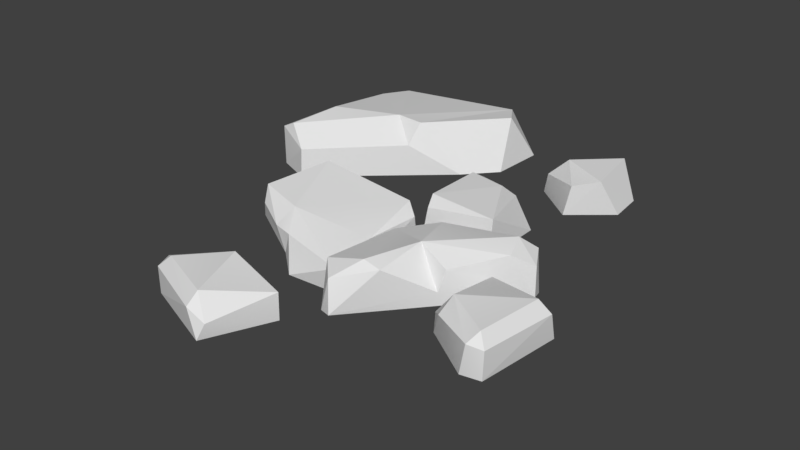 # Source: Floor4.blend  (saved by Blender 2.78.0; exported with 4.5.12 LTS)
import bpy
from mathutils import Matrix  # noqa: F401  (used for matrix-valued properties, if any)

bpy.ops.wm.read_factory_settings(use_empty=True)
scene = bpy.context.scene
scene.name = 'Scene'

# ---- collections
col_collection_1 = bpy.data.collections.new('Collection 1'); scene.collection.children.link(col_collection_1)

# ---- world
world_world = bpy.data.worlds.new('World'); scene.world = world_world
world_world.color = (0.05088, 0.05088, 0.05088)
world_world.use_sun_shadow = False
world_world.sun_shadow_jitter_overblur = 0.0
world_world.cycles.sampling_method = 'MANUAL'

# ---- meshes
me_untitled_026 = bpy.data.meshes.new('Untitled.026')
me_untitled_026.from_pydata([(0.5575, -0.08666, 0.1676), (0.5106, -0.08696, 0.4657), (0.5542, 0.0312, 0.1703), (0.8687, -0.08676, 0.2221), (0.7387, -0.08701, 0.6181), (0.58, 0.04709, 0.531), (0.8227, 0.08506, 0.2711), (0.7871, 0.08274, 0.5649), (0.8415, -0.01494, 0.1998), (0.5802, 0.0898, 0.4424), (0.8273, -0.08571, 0.6032), (0.8774, 0.03847, 0.2624), (0.5101, -0.00264, 0.4566), (0.8296, 0.0357, 0.6002), (0.769, 0.05201, 0.6261), (0.02331, -0.08666, 0.7651), (-0.2538, -0.08696, 0.6456), (0.0215, 0.0312, 0.7613), (-0.1069, -0.08676, 1.053), (-0.4581, -0.08701, 0.8286), (-0.3342, 0.04709, 0.6965), (-0.1429, 0.08506, 0.9963), (-0.4186, 0.08274, 0.8887), (-0.07846, -0.01494, 1.032), (-0.2485, 0.0898, 0.7188), (-0.4657, -0.08571, 0.9181), (-0.1481, 0.03847, 1.051), (-0.2448, -0.00264, 0.6474), (-0.4634, 0.0357, 0.921), (-0.4734, 0.05201, 0.856), (-0.003851, 0.07739, -0.1779), (0.2183, 0.02788, -0.473), (-0.01474, -0.08662, -0.1282), (0.3306, 0.0751, -0.1448), (-0.02352, -0.08396, -0.5187), (0.3356, -0.08635, -0.1225), (0.1791, 0.07974, -0.4236), (-0.008439, 0.07327, -0.4689), (0.002428, 0.02924, -0.5388), (0.01732, 0.04089, -0.1187), (0.01764, -0.08683, -0.53), (0.3325, -0.08504, -0.4297), (-0.05062, -0.1259, -0.1291), (-0.07486, 0.04846, -0.1104), (-0.601, -0.04648, -0.111), (-0.03017, -0.04405, 0.4046), (-0.3966, 0.05659, 0.2514), (-0.6267, -0.07421, 0.2074), (-0.5884, 0.06846, -0.0926), (-0.03664, -0.1776, 0.3746), (-0.2677, -0.1478, 0.427), (-0.4324, -0.01198, 0.3269), (-0.6066, 0.07801, 0.1992), (-0.02603, 0.008968, 0.2003), (-0.01414, 0.007428, -0.06954), (-0.5189, 0.1125, -0.09129), (-0.3794, -0.1228, 0.3339), (-0.5819, 0.013, 0.247), (-0.3402, -0.01634, 0.3484), (0.397, -0.08735, -1.015), (0.4343, 0.07964, -1.015), (0.5259, -0.08597, -0.9657), (0.3563, -0.08676, -0.6419), (0.4813, 0.0787, -0.7299), (0.1622, -0.08548, -0.791), (0.5428, -0.08618, -0.7969), (0.3836, 0.05637, -0.6534), (0.1917, 0.01902, -0.7695), (0.2559, 0.08356, -0.8358), (-0.9498, -0.08701, -1.093), (-0.9824, 0.06, -0.8256), (-0.8062, -0.08704, -0.2002), (-0.244, -0.08573, -0.6927), (-0.5592, 0.158, -0.6246), (-0.1381, 0.1503, -0.9457), (-0.9717, -0.08631, -0.2666), (-0.4352, 0.06109, -0.5404), (-0.4206, 0.1576, -0.6104), (-0.9321, 0.08414, -0.9426), (-0.8675, 0.1571, -0.514), (-0.9815, 0.1016, -0.274), (-0.2327, 0.1259, -1.091), (-0.9101, 0.1365, -0.2654), (-0.9794, -0.08483, -0.9707), (-0.1153, -0.08675, -0.8411), (-0.0943, -0.07738, -1.092), (-0.8848, 0.0696, -1.092), (-0.7979, 0.05436, -0.1989), (0.2555, -0.1792, -0.07135), (0.6468, -0.09614, 0.01044), (0.09721, -0.0417, -0.08908), (0.4078, 0.04752, 0.263), (0.5872, 0.05791, -0.0894), (0.2582, 0.1034, 0.2262), (0.2461, 0.07143, 0.4549), (0.09742, -0.123, 0.5833), (-0.002162, 0.04744, 0.474), (0.1727, 0.06267, -0.01732), (0.639, 0.03221, -0.0005684), (0.04777, -0.209, -0.01308), (0.02187, 0.03137, 0.09962), (0.03346, -0.1361, 0.5554), (0.5348, 0.115, -0.02711), (0.6259, -0.1109, -0.04984), (0.07923, 0.02171, 0.5593), (0.01572, -0.06571, -0.02535), (0.391, -0.04298, 0.2916), (0.5684, 0.08641, 0.07479), (0.1745, 0.09723, 0.4632)], [], [(11, 10, 3), (12, 0, 1), (8, 3, 0), (5, 1, 4), (14, 5, 4), (2, 0, 12), (2, 9, 6), (2, 8, 0), (6, 9, 7), (13, 10, 11), (2, 6, 8), (6, 7, 11), (9, 2, 12), (5, 14, 9), (10, 14, 4), (6, 11, 8), (11, 3, 8), (12, 1, 5), (12, 5, 9), (10, 13, 14), (7, 13, 11), (7, 9, 14), (7, 14, 13), (26, 25, 18), (27, 15, 16), (23, 18, 15), (20, 16, 19), (29, 20, 19), (17, 15, 27), (17, 24, 21), (17, 23, 15), (21, 24, 22), (28, 25, 26), (17, 21, 23), (21, 22, 26), (24, 17, 27), (20, 29, 24), (25, 29, 19), (21, 26, 23), (26, 18, 23), (27, 16, 20), (27, 20, 24), (25, 28, 29), (22, 28, 26), (22, 24, 29), (22, 29, 28), (30, 37, 32), (31, 33, 41), (36, 30, 33), (39, 32, 35), (36, 37, 30), (38, 31, 40), (40, 31, 41), (33, 39, 35), (33, 35, 41), (33, 31, 36), (38, 36, 31), (32, 37, 34), (36, 38, 37), (37, 38, 34), (39, 30, 32), (33, 30, 39), (38, 40, 34), (46, 45, 53), (44, 43, 42), (54, 49, 42), (43, 55, 46), (47, 56, 57), (52, 48, 47), (48, 44, 47), (43, 44, 55), (45, 49, 53), (53, 49, 54), (50, 45, 58), (45, 50, 49), (56, 51, 57), (45, 46, 58), (55, 52, 46), (52, 51, 46), (53, 43, 46), (43, 54, 42), (54, 43, 53), (48, 55, 44), (55, 48, 52), (56, 50, 58), (51, 52, 57), (57, 52, 47), (56, 58, 51), (58, 46, 51), (60, 59, 68), (60, 61, 59), (62, 65, 63), (61, 60, 63), (63, 60, 68), (66, 62, 63), (65, 61, 63), (62, 66, 67), (63, 68, 66), (67, 64, 62), (68, 59, 64), (67, 66, 68), (68, 64, 67), (86, 81, 69), (69, 81, 85), (76, 73, 82, 87), (71, 72, 76, 87), (80, 83, 75), (74, 85, 81), (72, 84, 74, 77), (79, 73, 78), (74, 81, 77), (77, 81, 73), (73, 81, 86), (78, 73, 86), (87, 80, 75), (75, 71, 87), (73, 76, 77), (76, 72, 77), (70, 78, 83), (79, 78, 70), (70, 83, 80), (70, 80, 79), (79, 82, 73), (79, 80, 82), (82, 80, 87), (78, 69, 83), (74, 84, 85), (78, 86, 69), (90, 92, 88), (105, 99, 101), (95, 94, 104), (89, 106, 95), (95, 106, 94), (97, 93, 102), (92, 103, 88), (91, 89, 107), (108, 93, 100), (107, 93, 91), (106, 93, 94), (108, 100, 96), (96, 105, 101), (97, 92, 90), (96, 100, 105), (103, 92, 98), (102, 92, 97), (90, 88, 99), (97, 100, 93), (97, 105, 100), (104, 101, 95), (107, 102, 93), (102, 98, 92), (103, 98, 89), (104, 96, 101), (104, 108, 96), (97, 90, 105), (99, 105, 90), (89, 91, 106), (91, 93, 106), (102, 107, 98), (89, 98, 107), (93, 108, 94), (94, 108, 104)])
_k = set([(0, 2), (0, 8), (1, 12), (2, 6), (2, 8), (2, 9), (2, 12), (3, 8), (3, 11), (4, 5), (4, 14), (5, 9), (5, 12), (5, 14), (6, 7), (6, 11), (7, 14), (8, 11), (10, 13), (10, 14), (11, 13), (13, 14), (15, 17), (15, 23), (16, 27), (17, 21), (17, 23), (17, 24), (17, 27), (18, 23), (18, 26), (19, 20), (19, 29), (20, 24), (20, 27), (20, 29), (21, 22), (21, 26), (22, 29), (23, 26), (25, 28), (25, 29), (26, 28), (28, 29), (30, 33), (30, 37), (30, 39), (31, 36), (31, 38), (31, 40), (31, 41), (32, 37), (32, 39), (33, 35), (33, 36), (33, 39), (33, 41), (34, 38), (35, 39), (36, 37), (37, 38), (38, 40), (42, 43), (42, 54), (43, 44), (43, 54), (43, 55), (44, 48), (45, 49), (45, 50), (45, 53), (46, 52), (47, 48), (47, 52), (47, 57), (48, 52), (48, 55), (50, 58), (51, 57), (51, 58), (52, 55), (52, 57), (53, 54), (59, 60), (60, 61), (60, 63), (60, 68), (61, 63), (62, 66), (62, 67), (63, 65), (63, 66), (64, 67), (64, 68), (66, 67), (67, 68), (69, 81), (69, 86), (70, 78), (70, 80), (71, 87), (73, 76), (73, 77), (73, 82), (74, 77), (74, 81), (74, 84), (74, 85), (75, 80), (76, 77), (76, 87), (78, 79), (78, 86), (80, 82), (81, 85), (81, 86), (82, 87), (89, 98), (89, 106), (90, 92), (90, 97), (90, 99), (90, 105), (91, 93), (91, 106), (91, 107), (92, 98), (92, 102), (92, 103), (93, 106), (93, 108), (94, 106), (94, 108), (95, 104), (96, 100), (96, 101), (96, 104), (96, 108), (97, 100), (97, 102), (98, 103), (98, 107), (99, 105), (100, 105), (101, 105), (102, 107), (104, 108)])
me_untitled_026.attributes.new('sharp_edge', 'BOOLEAN', 'EDGE').data.foreach_set('value', [ (min(e.vertices), max(e.vertices)) in _k for e in me_untitled_026.edges])
_uv = me_untitled_026.uv_layers.new(name='map1')
_uv.uv.foreach_set('vector', [0.171, 0.9405, 0.1643, 0.9619, 0.1653, 0.9351, 0.1952, 0.9559, 0.1988, 0.9366, 0.2005, 0.9556, 0.1706, 0.9348, 0.1685, 0.9303, 0.1885, 0.9288, 0.1884, 0.9584, 0.1977, 0.9607, 0.1812, 0.971, 0.1762, 0.9636, 0.1884, 0.9584, 0.1812, 0.971, 0.1915, 0.9356, 0.1988, 0.9366, 0.1952, 0.9559, 0.1915, 0.9356, 0.1886, 0.9524, 0.1754, 0.9413, 0.1915, 0.9356, 0.1706, 0.9348, 0.1885, 0.9288, 0.1754, 0.9413, 0.1886, 0.9524, 0.1751, 0.9596, 0.1719, 0.9633, 0.1643, 0.9619, 0.171, 0.9405, 0.1915, 0.9356, 0.1754, 0.9413, 0.1706, 0.9348, 0.1754, 0.9413, 0.1751, 0.9596, 0.171, 0.9405, 0.1886, 0.9524, 0.1915, 0.9356, 0.1952, 0.9559, 0.1884, 0.9584, 0.1762, 0.9636, 0.1886, 0.9524, 0.1751, 0.9713, 0.1762, 0.9636, 0.1812, 0.971, 0.1754, 0.9413, 0.171, 0.9405, 0.1706, 0.9348, 0.171, 0.9405, 0.1653, 0.9351, 0.1706, 0.9348, 0.1952, 0.9559, 0.1977, 0.9607, 0.1884, 0.9584, 0.1952, 0.9559, 0.1884, 0.9584, 0.1886, 0.9524, 0.1751, 0.9713, 0.1719, 0.9633, 0.1762, 0.9636, 0.1751, 0.9596, 0.1719, 0.9633, 0.171, 0.9405, 0.1751, 0.9596, 0.1886, 0.9524, 0.1762, 0.9636, 0.1751, 0.9596, 0.1762, 0.9636, 0.1719, 0.9633, 0.171, 0.9405, 0.1643, 0.9619, 0.1653, 0.9351, 0.1952, 0.9559, 0.1988, 0.9366, 0.2005, 0.9556, 0.1706, 0.9348, 0.1685, 0.9303, 0.1885, 0.9288, 0.1884, 0.9584, 0.1977, 0.9607, 0.1812, 0.971, 0.1762, 0.9636, 0.1884, 0.9584, 0.1812, 0.971, 0.1915, 0.9356, 0.1988, 0.9366, 0.1952, 0.9559, 0.1915, 0.9356, 0.1886, 0.9524, 0.1754, 0.9413, 0.1915, 0.9356, 0.1706, 0.9348, 0.1885, 0.9288, 0.1754, 0.9413, 0.1886, 0.9524, 0.1751, 0.9596, 0.1719, 0.9633, 0.1643, 0.9619, 0.171, 0.9405, 0.1915, 0.9356, 0.1754, 0.9413, 0.1706, 0.9348, 0.1754, 0.9413, 0.1751, 0.9596, 0.171, 0.9405, 0.1886, 0.9524, 0.1915, 0.9356, 0.1952, 0.9559, 0.1884, 0.9584, 0.1762, 0.9636, 0.1886, 0.9524, 0.1751, 0.9713, 0.1762, 0.9636, 0.1812, 0.971, 0.1754, 0.9413, 0.171, 0.9405, 0.1706, 0.9348, 0.171, 0.9405, 0.1653, 0.9351, 0.1706, 0.9348, 0.1952, 0.9559, 0.1977, 0.9607, 0.1884, 0.9584, 0.1952, 0.9559, 0.1884, 0.9584, 0.1886, 0.9524, 0.1751, 0.9713, 0.1719, 0.9633, 0.1762, 0.9636, 0.1751, 0.9596, 0.1719, 0.9633, 0.171, 0.9405, 0.1751, 0.9596, 0.1886, 0.9524, 0.1762, 0.9636, 0.1751, 0.9596, 0.1762, 0.9636, 0.1719, 0.9633, 0.4902, 0.9588, 0.5086, 0.9595, 0.4884, 0.9694, 0.51, 0.9459, 0.4912, 0.9363, 0.5128, 0.936, 0.5057, 0.9485, 0.4902, 0.9588, 0.4912, 0.9363, 0.4867, 0.9557, 0.4791, 0.9585, 0.4809, 0.9358, 0.5057, 0.9485, 0.5086, 0.9595, 0.4902, 0.9588, 0.5138, 0.9599, 0.51, 0.9459, 0.5203, 0.9563, 0.5203, 0.9563, 0.51, 0.9459, 0.5128, 0.936, 0.4912, 0.9363, 0.4867, 0.9557, 0.4809, 0.9358, 0.4912, 0.9363, 0.4958, 0.9272, 0.5128, 0.936, 0.4912, 0.9363, 0.51, 0.9459, 0.5057, 0.9485, 0.5138, 0.9599, 0.5057, 0.9485, 0.51, 0.9459, 0.4884, 0.9694, 0.5086, 0.9595, 0.5145, 0.9673, 0.5057, 0.9485, 0.5138, 0.9599, 0.5086, 0.9595, 0.5086, 0.9595, 0.5138, 0.9599, 0.5145, 0.9673, 0.4867, 0.9557, 0.4902, 0.9588, 0.4791, 0.9585, 0.4912, 0.9363, 0.4902, 0.9588, 0.4867, 0.9557, 0.5138, 0.9599, 0.5203, 0.9563, 0.5211, 0.9589, 0.6086, 0.9532, 0.5867, 0.9646, 0.5872, 0.9509, 0.6238, 0.9232, 0.5888, 0.9301, 0.5876, 0.9192, 0.585, 0.9339, 0.5779, 0.9637, 0.5768, 0.9296, 0.5888, 0.9301, 0.6176, 0.9322, 0.6086, 0.9532, 0.6279, 0.9543, 0.6114, 0.9666, 0.621, 0.9535, 0.6207, 0.9486, 0.6225, 0.9305, 0.6279, 0.9543, 0.6225, 0.9305, 0.6294, 0.9331, 0.6279, 0.9543, 0.5888, 0.9301, 0.6238, 0.9232, 0.6176, 0.9322, 0.5867, 0.9646, 0.5779, 0.9637, 0.5872, 0.9509, 0.5872, 0.9509, 0.5779, 0.9637, 0.585, 0.9339, 0.6027, 0.9706, 0.5867, 0.9646, 0.6062, 0.9611, 0.5867, 0.9646, 0.6027, 0.9706, 0.588, 0.9731, 0.6114, 0.9666, 0.6118, 0.9591, 0.621, 0.9535, 0.5867, 0.9646, 0.6086, 0.9532, 0.6062, 0.9611, 0.6176, 0.9322, 0.6207, 0.9486, 0.6086, 0.9532, 0.6207, 0.9486, 0.6118, 0.9591, 0.6086, 0.9532, 0.5872, 0.9509, 0.5888, 0.9301, 0.6086, 0.9532, 0.5888, 0.9301, 0.585, 0.9339, 0.5768, 0.9296, 0.585, 0.9339, 0.5888, 0.9301, 0.5872, 0.9509, 0.6225, 0.9305, 0.6176, 0.9322, 0.6238, 0.9232, 0.6176, 0.9322, 0.6225, 0.9305, 0.6207, 0.9486, 0.6114, 0.9666, 0.6027, 0.9706, 0.6062, 0.9611, 0.6118, 0.9591, 0.6207, 0.9486, 0.621, 0.9535, 0.621, 0.9535, 0.6207, 0.9486, 0.6279, 0.9543, 0.6114, 0.9666, 0.6062, 0.9611, 0.6118, 0.9591, 0.6062, 0.9611, 0.6086, 0.9532, 0.6118, 0.9591, 0.2737, 0.9608, 0.264, 0.9559, 0.2769, 0.9449, 0.2737, 0.9608, 0.2846, 0.9676, 0.2767, 0.9711, 0.3001, 0.9463, 0.2937, 0.9615, 0.2888, 0.9513, 0.2846, 0.9676, 0.2737, 0.9608, 0.2888, 0.9513, 0.2888, 0.9513, 0.2737, 0.9608, 0.2769, 0.9449, 0.2911, 0.9438, 0.3001, 0.9463, 0.2888, 0.9513, 0.2937, 0.9615, 0.2846, 0.9676, 0.2888, 0.9513, 0.2908, 0.9348, 0.2911, 0.9438, 0.2767, 0.9382, 0.2888, 0.9513, 0.2769, 0.9449, 0.2911, 0.9438, 0.2767, 0.9382, 0.2759, 0.9313, 0.2908, 0.9348, 0.2769, 0.9449, 0.264, 0.9559, 0.2704, 0.935, 0.2767, 0.9382, 0.2911, 0.9438, 0.2769, 0.9449, 0.2769, 0.9449, 0.2704, 0.935, 0.2767, 0.9382, 0.853, 0.859, 0.8224, 0.8311, 0.8629, 0.855, 0.8629, 0.855, 0.8224, 0.8311, 0.8266, 0.8164, 0.8036, 0.8654, 0.8156, 0.8664, 0.816, 0.8945, 0.8076, 0.8981, 0.7989, 0.8981, 0.7939, 0.8484, 0.8036, 0.8654, 0.8076, 0.8981, 0.8198, 0.8977, 0.8576, 0.8737, 0.8221, 0.9079, 0.8124, 0.8358, 0.8079, 0.8221, 0.8224, 0.8311, 0.7939, 0.8484, 0.7964, 0.8355, 0.8124, 0.8358, 0.8096, 0.8608, 0.8251, 0.8822, 0.8156, 0.8664, 0.8479, 0.8673, 0.8124, 0.8358, 0.8224, 0.8311, 0.8096, 0.8608, 0.8096, 0.8608, 0.8224, 0.8311, 0.8156, 0.8664, 0.8156, 0.8664, 0.8224, 0.8311, 0.853, 0.859, 0.8479, 0.8673, 0.8156, 0.8664, 0.853, 0.859, 0.8076, 0.8981, 0.8198, 0.8977, 0.8221, 0.9079, 0.8221, 0.9079, 0.8105, 0.9068, 0.8076, 0.8981, 0.8156, 0.8664, 0.8036, 0.8654, 0.8096, 0.8608, 0.8036, 0.8654, 0.7939, 0.8484, 0.8096, 0.8608, 0.8451, 0.8748, 0.8479, 0.8673, 0.8576, 0.8737, 0.8251, 0.8822, 0.8479, 0.8673, 0.8451, 0.8748, 0.8451, 0.8748, 0.8576, 0.8737, 0.8198, 0.8977, 0.8451, 0.8748, 0.8198, 0.8977, 0.8251, 0.8822, 0.8251, 0.8822, 0.816, 0.8945, 0.8156, 0.8664, 0.8251, 0.8822, 0.8198, 0.8977, 0.816, 0.8945, 0.816, 0.8945, 0.8198, 0.8977, 0.8076, 0.8981, 0.8479, 0.8673, 0.8612, 0.8666, 0.8576, 0.8737, 0.8124, 0.8358, 0.7964, 0.8355, 0.8079, 0.8221, 0.8479, 0.8673, 0.853, 0.859, 0.8612, 0.8666, 0.6828, 0.9207, 0.7086, 0.9439, 0.6817, 0.9337, 0.6796, 0.9144, 0.6741, 0.9067, 0.7032, 0.8802, 0.7231, 0.8863, 0.7146, 0.901, 0.7126, 0.8876, 0.7238, 0.9424, 0.72, 0.9153, 0.7231, 0.8863, 0.7231, 0.8863, 0.72, 0.9153, 0.7146, 0.901, 0.6919, 0.9211, 0.7063, 0.9131, 0.7081, 0.9373, 0.7086, 0.9439, 0.6995, 0.951, 0.6817, 0.9337, 0.7151, 0.9188, 0.7238, 0.9424, 0.7137, 0.9336, 0.7111, 0.898, 0.7063, 0.9131, 0.6893, 0.9103, 0.7137, 0.9336, 0.7063, 0.9131, 0.7151, 0.9188, 0.72, 0.9153, 0.7063, 0.9131, 0.7146, 0.901, 0.7111, 0.898, 0.6893, 0.9103, 0.7053, 0.8907, 0.7053, 0.8907, 0.6796, 0.9144, 0.7032, 0.8802, 0.6919, 0.9211, 0.7086, 0.9439, 0.6828, 0.9207, 0.7053, 0.8907, 0.6893, 0.9103, 0.6796, 0.9144, 0.7217, 0.9462, 0.7086, 0.9439, 0.7152, 0.9407, 0.7081, 0.9373, 0.7086, 0.9439, 0.6919, 0.9211, 0.6828, 0.9207, 0.6817, 0.9337, 0.6726, 0.9221, 0.6919, 0.9211, 0.6893, 0.9103, 0.7063, 0.9131, 0.6919, 0.9211, 0.6796, 0.9144, 0.6893, 0.9103, 0.7126, 0.8876, 0.7032, 0.8802, 0.7077, 0.8793, 0.7137, 0.9336, 0.7081, 0.9373, 0.7063, 0.9131, 0.7081, 0.9373, 0.7152, 0.9407, 0.7086, 0.9439, 0.7217, 0.9462, 0.7152, 0.9407, 0.7238, 0.9424, 0.7126, 0.8876, 0.7053, 0.8907, 0.7032, 0.8802, 0.7126, 0.8876, 0.7111, 0.898, 0.7053, 0.8907, 0.6919, 0.9211, 0.6828, 0.9207, 0.6796, 0.9144, 0.6726, 0.9221, 0.6796, 0.9144, 0.6828, 0.9207, 0.7238, 0.9424, 0.7151, 0.9188, 0.72, 0.9153, 0.7151, 0.9188, 0.7063, 0.9131, 0.72, 0.9153, 0.7081, 0.9373, 0.7137, 0.9336, 0.7152, 0.9407, 0.7238, 0.9424, 0.7152, 0.9407, 0.7137, 0.9336, 0.7063, 0.9131, 0.7111, 0.898, 0.7146, 0.901, 0.7146, 0.901, 0.7111, 0.898, 0.7126, 0.8876])
_uv.active_render = True
_uv = me_untitled_026.uv_layers.new(name='uvSet')
_uv.uv.foreach_set('vector', [0.07693, 0.6742, 0.0173, 0.8083, 0.04374, 0.635, 0.2224, 0.7921, 0.26, 0.6692, 0.2575, 0.7941, 0.07836, 0.6372, 0.06801, 0.6059, 0.1992, 0.6113, 0.1764, 0.8036, 0.2354, 0.8251, 0.1203, 0.8802, 0.09371, 0.8285, 0.1764, 0.8036, 0.1203, 0.8802, 0.2135, 0.6576, 0.26, 0.6692, 0.2224, 0.7921, 0.2135, 0.6576, 0.1821, 0.7647, 0.1047, 0.6827, 0.2135, 0.6576, 0.07836, 0.6372, 0.1992, 0.6113, 0.1047, 0.6827, 0.1821, 0.7647, 0.0895, 0.8015, 0.06602, 0.8234, 0.0173, 0.8083, 0.07693, 0.6742, 0.2135, 0.6576, 0.1047, 0.6827, 0.07836, 0.6372, 0.1047, 0.6827, 0.0895, 0.8015, 0.07693, 0.6742, 0.1821, 0.7647, 0.2135, 0.6576, 0.2224, 0.7921, 0.1764, 0.8036, 0.09371, 0.8285, 0.1821, 0.7647, 0.08066, 0.8775, 0.09371, 0.8285, 0.1203, 0.8802, 0.1047, 0.6827, 0.07693, 0.6742, 0.07836, 0.6372, 0.07693, 0.6742, 0.04374, 0.635, 0.07836, 0.6372, 0.2224, 0.7921, 0.2354, 0.8251, 0.1764, 0.8036, 0.2224, 0.7921, 0.1764, 0.8036, 0.1821, 0.7647, 0.08066, 0.8775, 0.06602, 0.8234, 0.09371, 0.8285, 0.0895, 0.8015, 0.06602, 0.8234, 0.07693, 0.6742, 0.0895, 0.8015, 0.1821, 0.7647, 0.09371, 0.8285, 0.0895, 0.8015, 0.09371, 0.8285, 0.06602, 0.8234, 0.6574, 0.7528, 0.5978, 0.8869, 0.6243, 0.7135, 0.8029, 0.8706, 0.8405, 0.7478, 0.838, 0.8727, 0.6589, 0.7158, 0.6485, 0.6845, 0.7797, 0.6898, 0.7569, 0.8822, 0.8159, 0.9037, 0.7008, 0.9587, 0.6742, 0.907, 0.7569, 0.8822, 0.7008, 0.9587, 0.794, 0.7362, 0.8405, 0.7478, 0.8029, 0.8706, 0.794, 0.7362, 0.7626, 0.8432, 0.6852, 0.7613, 0.794, 0.7362, 0.6589, 0.7158, 0.7797, 0.6898, 0.6852, 0.7613, 0.7626, 0.8432, 0.67, 0.88, 0.6465, 0.9019, 0.5978, 0.8869, 0.6574, 0.7528, 0.794, 0.7362, 0.6852, 0.7613, 0.6589, 0.7158, 0.6852, 0.7613, 0.67, 0.88, 0.6574, 0.7528, 0.7626, 0.8432, 0.794, 0.7362, 0.8029, 0.8706, 0.7569, 0.8822, 0.6742, 0.907, 0.7626, 0.8432, 0.6612, 0.9561, 0.6742, 0.907, 0.7008, 0.9587, 0.6852, 0.7613, 0.6574, 0.7528, 0.6589, 0.7158, 0.6574, 0.7528, 0.6243, 0.7135, 0.6589, 0.7158, 0.8029, 0.8706, 0.8159, 0.9037, 0.7569, 0.8822, 0.8029, 0.8706, 0.7569, 0.8822, 0.7626, 0.8432, 0.6612, 0.9561, 0.6465, 0.9019, 0.6742, 0.907, 0.67, 0.88, 0.6465, 0.9019, 0.6574, 0.7528, 0.67, 0.88, 0.7626, 0.8432, 0.6742, 0.907, 0.67, 0.88, 0.6742, 0.907, 0.6465, 0.9019, 0.7762, 0.53, 0.8261, 0.6391, 0.7089, 0.5505, 0.9097, 0.6072, 0.91, 0.4691, 0.9757, 0.5942, 0.882, 0.5899, 0.7762, 0.53, 0.91, 0.4691, 0.7837, 0.5004, 0.7447, 0.4641, 0.8827, 0.4076, 0.882, 0.5899, 0.8261, 0.6391, 0.7762, 0.53, 0.8394, 0.6706, 0.9097, 0.6072, 0.8794, 0.6982, 0.8794, 0.6982, 0.9097, 0.6072, 0.9757, 0.5942, 0.91, 0.4691, 0.7837, 0.5004, 0.8827, 0.4076, 0.91, 0.4691, 0.9766, 0.4691, 0.9757, 0.5942, 0.91, 0.4691, 0.9097, 0.6072, 0.882, 0.5899, 0.8394, 0.6706, 0.882, 0.5899, 0.9097, 0.6072, 0.7089, 0.5505, 0.8261, 0.6391, 0.7978, 0.6967, 0.882, 0.5899, 0.8394, 0.6706, 0.8261, 0.6391, 0.8261, 0.6391, 0.8394, 0.6706, 0.7978, 0.6967, 0.7837, 0.5004, 0.7762, 0.53, 0.7447, 0.4641, 0.91, 0.4691, 0.7762, 0.53, 0.7837, 0.5004, 0.8394, 0.6706, 0.8794, 0.6982, 0.8668, 0.7101, 0.4342, 0.6008, 0.4493, 0.4402, 0.5224, 0.4913, 0.5445, 0.7906, 0.631, 0.5743, 0.6955, 0.6061, 0.624, 0.5396, 0.4851, 0.3951, 0.6763, 0.5101, 0.631, 0.5743, 0.5176, 0.7248, 0.4342, 0.6008, 0.3591, 0.7027, 0.3507, 0.5686, 0.388, 0.6677, 0.4159, 0.6836, 0.5092, 0.7575, 0.3591, 0.7027, 0.5092, 0.7575, 0.4702, 0.7863, 0.3591, 0.7027, 0.631, 0.5743, 0.5445, 0.7906, 0.5176, 0.7248, 0.4493, 0.4402, 0.4851, 0.3951, 0.5224, 0.4913, 0.5224, 0.4913, 0.4851, 0.3951, 0.624, 0.5396, 0.3592, 0.5066, 0.4493, 0.4402, 0.3991, 0.5599, 0.4493, 0.4402, 0.3592, 0.5066, 0.3979, 0.4167, 0.3507, 0.5686, 0.3902, 0.5974, 0.388, 0.6677, 0.4493, 0.4402, 0.4342, 0.6008, 0.3991, 0.5599, 0.5176, 0.7248, 0.4159, 0.6836, 0.4342, 0.6008, 0.4159, 0.6836, 0.3902, 0.5974, 0.4342, 0.6008, 0.5224, 0.4913, 0.631, 0.5743, 0.4342, 0.6008, 0.631, 0.5743, 0.624, 0.5396, 0.6763, 0.5101, 0.624, 0.5396, 0.631, 0.5743, 0.5224, 0.4913, 0.5092, 0.7575, 0.5176, 0.7248, 0.5445, 0.7906, 0.5176, 0.7248, 0.5092, 0.7575, 0.4159, 0.6836, 0.3507, 0.5686, 0.3592, 0.5066, 0.3991, 0.5599, 0.3902, 0.5974, 0.4159, 0.6836, 0.388, 0.6677, 0.388, 0.6677, 0.4159, 0.6836, 0.3591, 0.7027, 0.3507, 0.5686, 0.3991, 0.5599, 0.3902, 0.5974, 0.3991, 0.5599, 0.4342, 0.6008, 0.3902, 0.5974, 0.3012, 0.9291, 0.2376, 0.8966, 0.3223, 0.8251, 0.3012, 0.9291, 0.3722, 0.9731, 0.3209, 0.996, 0.474, 0.8338, 0.4318, 0.9336, 0.4002, 0.8665, 0.3722, 0.9731, 0.3012, 0.9291, 0.4002, 0.8665, 0.4002, 0.8665, 0.3012, 0.9291, 0.3223, 0.8251, 0.4147, 0.8179, 0.474, 0.8338, 0.4002, 0.8665, 0.4318, 0.9336, 0.3722, 0.9731, 0.4002, 0.8665, 0.4129, 0.7589, 0.4147, 0.8179, 0.3206, 0.7809, 0.4002, 0.8665, 0.3223, 0.8251, 0.4147, 0.8179, 0.3206, 0.7809, 0.3152, 0.736, 0.4129, 0.7589, 0.3223, 0.8251, 0.2376, 0.8966, 0.2797, 0.7604, 0.3206, 0.7809, 0.4147, 0.8179, 0.3223, 0.8251, 0.3223, 0.8251, 0.2797, 0.7604, 0.3206, 0.7809, 0.391, 0.2835, 0.1906, 0.1011, 0.4556, 0.2575, 0.4556, 0.2575, 0.1906, 0.1011, 0.2181, 0.005234, 0.06778, 0.3257, 0.1459, 0.332, 0.1485, 0.5162, 0.0937, 0.5396, 0.03661, 0.5394, 0.003891, 0.2144, 0.06778, 0.3257, 0.0937, 0.5396, 0.1736, 0.5368, 0.4211, 0.3801, 0.1884, 0.6036, 0.1251, 0.132, 0.09565, 0.04247, 0.1906, 0.1011, 0.003891, 0.2144, 0.02045, 0.1298, 0.1251, 0.132, 0.1066, 0.2957, 0.2083, 0.4356, 0.1459, 0.332, 0.3572, 0.3381, 0.1251, 0.132, 0.1906, 0.1011, 0.1066, 0.2957, 0.1066, 0.2957, 0.1906, 0.1011, 0.1459, 0.332, 0.1459, 0.332, 0.1906, 0.1011, 0.391, 0.2835, 0.3572, 0.3381, 0.1459, 0.332, 0.391, 0.2835, 0.0937, 0.5396, 0.1736, 0.5368, 0.1884, 0.6036, 0.1884, 0.6036, 0.1125, 0.5963, 0.0937, 0.5396, 0.1459, 0.332, 0.06778, 0.3257, 0.1066, 0.2957, 0.06778, 0.3257, 0.003891, 0.2144, 0.1066, 0.2957, 0.3388, 0.3869, 0.3572, 0.3381, 0.4211, 0.3801, 0.2083, 0.4356, 0.3572, 0.3381, 0.3388, 0.3869, 0.3388, 0.3869, 0.4211, 0.3801, 0.1736, 0.5368, 0.3388, 0.3869, 0.1736, 0.5368, 0.2083, 0.4356, 0.2083, 0.4356, 0.1485, 0.5162, 0.1459, 0.332, 0.2083, 0.4356, 0.1736, 0.5368, 0.1485, 0.5162, 0.1485, 0.5162, 0.1736, 0.5368, 0.0937, 0.5396, 0.3572, 0.3381, 0.4442, 0.3332, 0.4211, 0.3801, 0.1251, 0.132, 0.02045, 0.1298, 0.09565, 0.04247, 0.3572, 0.3381, 0.391, 0.2835, 0.4442, 0.3332, 0.5225, 0.2749, 0.691, 0.4266, 0.5154, 0.36, 0.5014, 0.2336, 0.4654, 0.1833, 0.656, 0.01014, 0.7858, 0.04994, 0.7308, 0.1463, 0.7176, 0.05878, 0.7906, 0.4169, 0.7658, 0.2398, 0.7858, 0.04994, 0.7858, 0.04994, 0.7658, 0.2398, 0.7308, 0.1463, 0.5822, 0.2774, 0.676, 0.2254, 0.6878, 0.3834, 0.691, 0.4266, 0.632, 0.4735, 0.5154, 0.36, 0.7341, 0.2626, 0.7906, 0.4169, 0.7244, 0.3597, 0.7077, 0.1267, 0.676, 0.2254, 0.5649, 0.2069, 0.7244, 0.3597, 0.676, 0.2254, 0.7341, 0.2626, 0.7658, 0.2398, 0.676, 0.2254, 0.7308, 0.1463, 0.7077, 0.1267, 0.5649, 0.2069, 0.6693, 0.07906, 0.6693, 0.07906, 0.5014, 0.2336, 0.656, 0.01014, 0.5822, 0.2774, 0.691, 0.4266, 0.5225, 0.2749, 0.6693, 0.07906, 0.5649, 0.2069, 0.5014, 0.2336, 0.7768, 0.4417, 0.691, 0.4266, 0.7347, 0.4055, 0.6878, 0.3834, 0.691, 0.4266, 0.5822, 0.2774, 0.5225, 0.2749, 0.5154, 0.36, 0.456, 0.2842, 0.5822, 0.2774, 0.5649, 0.2069, 0.676, 0.2254, 0.5822, 0.2774, 0.5014, 0.2336, 0.5649, 0.2069, 0.7176, 0.05878, 0.656, 0.01014, 0.6856, 0.003968, 0.7244, 0.3597, 0.6878, 0.3834, 0.676, 0.2254, 0.6878, 0.3834, 0.7347, 0.4055, 0.691, 0.4266, 0.7768, 0.4417, 0.7347, 0.4055, 0.7906, 0.4169, 0.7176, 0.05878, 0.6693, 0.07906, 0.656, 0.01014, 0.7176, 0.05878, 0.7077, 0.1267, 0.6693, 0.07906, 0.5822, 0.2774, 0.5225, 0.2749, 0.5014, 0.2336, 0.456, 0.2842, 0.5014, 0.2336, 0.5225, 0.2749, 0.7906, 0.4169, 0.7341, 0.2626, 0.7658, 0.2398, 0.7341, 0.2626, 0.676, 0.2254, 0.7658, 0.2398, 0.6878, 0.3834, 0.7244, 0.3597, 0.7347, 0.4055, 0.7906, 0.4169, 0.7347, 0.4055, 0.7244, 0.3597, 0.676, 0.2254, 0.7077, 0.1267, 0.7308, 0.1463, 0.7308, 0.1463, 0.7077, 0.1267, 0.7176, 0.05878])
_ca = me_untitled_026.color_attributes.new('Col', 'BYTE_COLOR', 'CORNER')
_ca.data.foreach_set('color', [0.1878, 0.1683, 0.1651, 1.0, 0.1878, 0.1683, 0.1651, 1.0, 0.1878, 0.1683, 0.1651, 1.0, 0.1878, 0.1683, 0.1651, 1.0, 0.1878, 0.1683, 0.1651, 1.0, 0.1878, 0.1683, 0.1651, 1.0, 0.2307, 0.2423, 0.3419, 1.0, 0.2307, 0.2423, 0.3419, 1.0, 0.2307, 0.2423, 0.3419, 1.0, 0.1878, 0.1683, 0.1651, 1.0, 0.1878, 0.1683, 0.1651, 1.0, 0.1878, 0.1683, 0.1651, 1.0, 0.1878, 0.1683, 0.1651, 1.0, 0.1878, 0.1683, 0.1651, 1.0, 0.1878, 0.1683, 0.1651, 1.0, 0.1878, 0.1683, 0.1651, 1.0, 0.1878, 0.1683, 0.1651, 1.0, 0.1878, 0.1683, 0.1651, 1.0, 0.1878, 0.1683, 0.1651, 1.0, 0.1878, 0.1683, 0.1651, 1.0, 0.1878, 0.1683, 0.1651, 1.0, 0.1878, 0.1683, 0.1651, 1.0, 0.1878, 0.1683, 0.1651, 1.0, 0.1878, 0.1683, 0.1651, 1.0, 0.1878, 0.1683, 0.1651, 1.0, 0.1878, 0.1683, 0.1651, 1.0, 0.1878, 0.1683, 0.1651, 1.0, 0.1878, 0.1683, 0.1651, 1.0, 0.1878, 0.1683, 0.1651, 1.0, 0.1878, 0.1683, 0.1651, 1.0, 0.1878, 0.1683, 0.1651, 1.0, 0.1878, 0.1683, 0.1651, 1.0, 0.1878, 0.1683, 0.1651, 1.0, 0.1878, 0.1683, 0.1651, 1.0, 0.1878, 0.1683, 0.1651, 1.0, 0.1878, 0.1683, 0.1651, 1.0, 0.1878, 0.1683, 0.1651, 1.0, 0.1878, 0.1683, 0.1651, 1.0, 0.1878, 0.1683, 0.1651, 1.0, 0.1878, 0.1683, 0.1651, 1.0, 0.1878, 0.1683, 0.1651, 1.0, 0.1878, 0.1683, 0.1651, 1.0, 0.1878, 0.1683, 0.1651, 1.0, 0.1878, 0.1683, 0.1651, 1.0, 0.1878, 0.1683, 0.1651, 1.0, 0.1878, 0.1683, 0.1651, 1.0, 0.1878, 0.1683, 0.1651, 1.0, 0.1878, 0.1683, 0.1651, 1.0, 0.1878, 0.1683, 0.1651, 1.0, 0.1878, 0.1683, 0.1651, 1.0, 0.1878, 0.1683, 0.1651, 1.0, 0.1878, 0.1683, 0.1651, 1.0, 0.1878, 0.1683, 0.1651, 1.0, 0.1878, 0.1683, 0.1651, 1.0, 0.1878, 0.1683, 0.1651, 1.0, 0.1878, 0.1683, 0.1651, 1.0, 0.1878, 0.1683, 0.1651, 1.0, 0.1878, 0.1683, 0.1651, 1.0, 0.1878, 0.1683, 0.1651, 1.0, 0.1878, 0.1683, 0.1651, 1.0, 0.1878, 0.1683, 0.1651, 1.0, 0.1878, 0.1683, 0.1651, 1.0, 0.1878, 0.1683, 0.1651, 1.0, 0.1878, 0.1683, 0.1651, 1.0, 0.1878, 0.1683, 0.1651, 1.0, 0.1878, 0.1683, 0.1651, 1.0, 0.1878, 0.1683, 0.1651, 1.0, 0.1878, 0.1683, 0.1651, 1.0, 0.1878, 0.1683, 0.1651, 1.0, 0.1878, 0.1683, 0.1651, 1.0, 0.1878, 0.1683, 0.1651, 1.0, 0.1878, 0.1683, 0.1651, 1.0, 0.1878, 0.1683, 0.1651, 1.0, 0.1878, 0.1683, 0.1651, 1.0, 0.1878, 0.1683, 0.1651, 1.0, 0.1878, 0.1683, 0.1651, 1.0, 0.1878, 0.1683, 0.1651, 1.0, 0.1878, 0.1683, 0.1651, 1.0, 0.1878, 0.1683, 0.1651, 1.0, 0.1878, 0.1683, 0.1651, 1.0, 0.1878, 0.1683, 0.1651, 1.0, 0.1878, 0.1683, 0.1651, 1.0, 0.1878, 0.1683, 0.1651, 1.0, 0.1878, 0.1683, 0.1651, 1.0, 0.1878, 0.1683, 0.1651, 1.0, 0.1878, 0.1683, 0.1651, 1.0, 0.1878, 0.1683, 0.1651, 1.0, 0.1878, 0.1683, 0.1651, 1.0, 0.1878, 0.1683, 0.1651, 1.0, 0.1878, 0.1683, 0.1651, 1.0, 0.1878, 0.1683, 0.1651, 1.0, 0.1878, 0.1683, 0.1651, 1.0, 0.1878, 0.1683, 0.1651, 1.0, 0.1878, 0.1683, 0.1651, 1.0, 0.1878, 0.1683, 0.1651, 1.0, 0.1878, 0.1683, 0.1651, 1.0, 0.1878, 0.1683, 0.1651, 1.0, 0.1878, 0.1683, 0.1651, 1.0, 0.1878, 0.1683, 0.1651, 1.0, 0.1878, 0.1683, 0.1651, 1.0, 0.1878, 0.1683, 0.1651, 1.0, 0.1878, 0.1683, 0.1651, 1.0, 0.1878, 0.1683, 0.1651, 1.0, 0.1878, 0.1683, 0.1651, 1.0, 0.1878, 0.1683, 0.1651, 1.0, 0.1878, 0.1683, 0.1651, 1.0, 0.1878, 0.1683, 0.1651, 1.0, 0.1878, 0.1683, 0.1651, 1.0, 0.1878, 0.1683, 0.1651, 1.0, 0.1878, 0.1683, 0.1651, 1.0, 0.1878, 0.1683, 0.1651, 1.0, 0.1878, 0.1683, 0.1651, 1.0, 0.1878, 0.1683, 0.1651, 1.0, 0.1878, 0.1683, 0.1651, 1.0, 0.1878, 0.1683, 0.1651, 1.0, 0.1878, 0.1683, 0.1651, 1.0, 0.1878, 0.1683, 0.1651, 1.0, 0.1878, 0.1683, 0.1651, 1.0, 0.1878, 0.1683, 0.1651, 1.0, 0.1878, 0.1683, 0.1651, 1.0, 0.1878, 0.1683, 0.1651, 1.0, 0.1878, 0.1683, 0.1651, 1.0, 0.1878, 0.1683, 0.1651, 1.0, 0.1878, 0.1683, 0.1651, 1.0, 0.1878, 0.1683, 0.1651, 1.0, 0.1878, 0.1683, 0.1651, 1.0, 0.1878, 0.1683, 0.1651, 1.0, 0.1878, 0.1683, 0.1651, 1.0, 0.1878, 0.1683, 0.1651, 1.0, 0.1878, 0.1683, 0.1651, 1.0, 0.1878, 0.1683, 0.1651, 1.0, 0.1878, 0.1683, 0.1651, 1.0, 0.1878, 0.1683, 0.1651, 1.0, 0.1878, 0.1683, 0.1651, 1.0, 0.1878, 0.1683, 0.1651, 1.0, 0.1878, 0.1683, 0.1651, 1.0, 0.1878, 0.1683, 0.1651, 1.0, 0.1878, 0.1683, 0.1651, 1.0, 0.1878, 0.1683, 0.1651, 1.0, 0.1878, 0.1683, 0.1651, 1.0, 0.1878, 0.1683, 0.1651, 1.0, 0.1878, 0.1683, 0.1651, 1.0, 0.1878, 0.1683, 0.1651, 1.0, 0.1878, 0.1683, 0.1651, 1.0, 0.1878, 0.1683, 0.1651, 1.0, 0.1878, 0.1683, 0.1651, 1.0, 0.1878, 0.1683, 0.1651, 1.0, 0.1878, 0.1683, 0.1651, 1.0, 0.1878, 0.1683, 0.1651, 1.0, 0.1878, 0.1683, 0.1651, 1.0, 0.1878, 0.1683, 0.1651, 1.0, 0.1878, 0.1683, 0.1651, 1.0, 0.1878, 0.1683, 0.1651, 1.0, 0.1878, 0.1683, 0.1651, 1.0, 0.1878, 0.1683, 0.1651, 1.0, 0.1878, 0.1683, 0.1651, 1.0, 0.1878, 0.1683, 0.1651, 1.0, 0.1878, 0.1683, 0.1651, 1.0, 0.1878, 0.1683, 0.1651, 1.0, 0.1878, 0.1683, 0.1651, 1.0, 0.1878, 0.1683, 0.1651, 1.0, 0.1878, 0.1683, 0.1651, 1.0, 0.1878, 0.1683, 0.1651, 1.0, 0.1878, 0.1683, 0.1651, 1.0, 0.1878, 0.1683, 0.1651, 1.0, 0.1878, 0.1683, 0.1651, 1.0, 0.1878, 0.1683, 0.1651, 1.0, 0.1878, 0.1683, 0.1651, 1.0, 0.1878, 0.1683, 0.1651, 1.0, 0.1878, 0.1683, 0.1651, 1.0, 0.1878, 0.1683, 0.1651, 1.0, 0.1878, 0.1683, 0.1651, 1.0, 0.1878, 0.1683, 0.1651, 1.0, 0.1878, 0.1683, 0.1651, 1.0, 0.1878, 0.1683, 0.1651, 1.0, 0.1878, 0.1683, 0.1651, 1.0, 0.1878, 0.1683, 0.1651, 1.0, 0.1878, 0.1683, 0.1651, 1.0, 0.1878, 0.1683, 0.1651, 1.0, 0.1878, 0.1683, 0.1651, 1.0, 0.1878, 0.1683, 0.1651, 1.0, 0.1878, 0.1683, 0.1651, 1.0, 0.1878, 0.1683, 0.1651, 1.0, 0.1878, 0.1683, 0.1651, 1.0, 0.1878, 0.1683, 0.1651, 1.0, 0.1878, 0.1683, 0.1651, 1.0, 0.1878, 0.1683, 0.1651, 1.0, 0.1878, 0.1683, 0.1651, 1.0, 0.1878, 0.1683, 0.1651, 1.0, 0.1878, 0.1683, 0.1651, 1.0, 0.1878, 0.1683, 0.1651, 1.0, 0.1878, 0.1683, 0.1651, 1.0, 0.1878, 0.1683, 0.1651, 1.0, 0.1878, 0.1683, 0.1651, 1.0, 0.1878, 0.1683, 0.1651, 1.0, 0.1878, 0.1683, 0.1651, 1.0, 0.1878, 0.1683, 0.1651, 1.0, 0.1878, 0.1683, 0.1651, 1.0, 0.1878, 0.1683, 0.1651, 1.0, 0.1878, 0.1683, 0.1651, 1.0, 0.1878, 0.1683, 0.1651, 1.0, 0.1878, 0.1683, 0.1651, 1.0, 0.1878, 0.1683, 0.1651, 1.0, 0.1878, 0.1683, 0.1651, 1.0, 0.1878, 0.1683, 0.1651, 1.0, 0.1878, 0.1683, 0.1651, 1.0, 0.1878, 0.1683, 0.1651, 1.0, 0.1878, 0.1683, 0.1651, 1.0, 0.1878, 0.1683, 0.1651, 1.0, 0.1878, 0.1683, 0.1651, 1.0, 0.1878, 0.1683, 0.1651, 1.0, 0.1878, 0.1683, 0.1651, 1.0, 0.1878, 0.1683, 0.1651, 1.0, 0.2346, 0.2462, 0.3419, 1.0, 0.2346, 0.2462, 0.3419, 1.0, 0.2346, 0.2462, 0.3467, 1.0, 0.1878, 0.1683, 0.1651, 1.0, 0.1878, 0.1683, 0.1651, 1.0, 0.1878, 0.1683, 0.1651, 1.0, 0.1878, 0.1683, 0.1651, 1.0, 0.1878, 0.1683, 0.1651, 1.0, 0.1878, 0.1683, 0.1651, 1.0, 0.1878, 0.1683, 0.1651, 1.0, 0.1878, 0.1683, 0.1651, 1.0, 0.1878, 0.1683, 0.1651, 1.0, 0.1878, 0.1683, 0.1651, 1.0, 0.1878, 0.1683, 0.1651, 1.0, 0.1878, 0.1683, 0.1651, 1.0, 0.1878, 0.1683, 0.1651, 1.0, 0.1878, 0.1683, 0.1651, 1.0, 0.1878, 0.1683, 0.1651, 1.0, 0.1878, 0.1683, 0.1651, 1.0, 0.1878, 0.1683, 0.1651, 1.0, 0.1878, 0.1683, 0.1651, 1.0, 0.1878, 0.1683, 0.1651, 1.0, 0.1878, 0.1683, 0.1651, 1.0, 0.1878, 0.1683, 0.1651, 1.0, 0.1878, 0.1683, 0.1651, 1.0, 0.1878, 0.1683, 0.1651, 1.0, 0.1878, 0.1683, 0.1651, 1.0, 0.1878, 0.1683, 0.1651, 1.0, 0.1878, 0.1683, 0.1651, 1.0, 0.1878, 0.1683, 0.1651, 1.0, 0.1878, 0.1683, 0.1651, 1.0, 0.1878, 0.1683, 0.1651, 1.0, 0.1878, 0.1683, 0.1651, 1.0, 0.1878, 0.1683, 0.1651, 1.0, 0.1878, 0.1683, 0.1651, 1.0, 0.1878, 0.1683, 0.1651, 1.0, 0.1878, 0.1683, 0.1651, 1.0, 0.1878, 0.1683, 0.1651, 1.0, 0.1878, 0.1683, 0.1651, 1.0, 0.1878, 0.1683, 0.1651, 1.0, 0.1878, 0.1683, 0.1651, 1.0, 0.1878, 0.1683, 0.1651, 1.0, 0.1878, 0.1683, 0.1651, 1.0, 0.1878, 0.1683, 0.1651, 1.0, 0.1878, 0.1683, 0.1651, 1.0, 0.1878, 0.1683, 0.1651, 1.0, 0.1878, 0.1683, 0.1651, 1.0, 0.1878, 0.1683, 0.1651, 1.0, 0.1878, 0.1683, 0.1651, 1.0, 0.1878, 0.1683, 0.1651, 1.0, 0.1878, 0.1683, 0.1651, 1.0, 0.1878, 0.1683, 0.1651, 1.0, 0.1878, 0.1683, 0.1651, 1.0, 0.1878, 0.1683, 0.1651, 1.0, 0.1878, 0.1683, 0.1651, 1.0, 0.1878, 0.1683, 0.1651, 1.0, 0.1878, 0.1683, 0.1651, 1.0, 0.1878, 0.1683, 0.1651, 1.0, 0.1878, 0.1683, 0.1651, 1.0, 0.1878, 0.1683, 0.1651, 1.0, 0.1878, 0.1683, 0.1651, 1.0, 0.1878, 0.1683, 0.1651, 1.0, 0.1878, 0.1683, 0.1651, 1.0, 0.1878, 0.1683, 0.1651, 1.0, 0.1878, 0.1683, 0.1651, 1.0, 0.1878, 0.1683, 0.1651, 1.0, 0.1878, 0.1683, 0.1651, 1.0, 0.1878, 0.1683, 0.1651, 1.0, 0.1878, 0.1683, 0.1651, 1.0, 0.1878, 0.1683, 0.1651, 1.0, 0.1878, 0.1683, 0.1651, 1.0, 0.1878, 0.1683, 0.1651, 1.0, 0.1878, 0.1683, 0.1651, 1.0, 0.1878, 0.1683, 0.1651, 1.0, 0.1878, 0.1683, 0.1651, 1.0, 0.1878, 0.1683, 0.1651, 1.0, 0.1878, 0.1683, 0.1651, 1.0, 0.1878, 0.1683, 0.1651, 1.0, 0.1878, 0.1683, 0.1651, 1.0, 0.1878, 0.1683, 0.1651, 1.0, 0.1878, 0.1683, 0.1651, 1.0, 0.1878, 0.1683, 0.1651, 1.0, 0.1878, 0.1683, 0.1651, 1.0, 0.1878, 0.1683, 0.1651, 1.0, 0.1878, 0.1683, 0.1651, 1.0, 0.1878, 0.1683, 0.1651, 1.0, 0.1878, 0.1683, 0.1651, 1.0, 0.1878, 0.1683, 0.1651, 1.0, 0.1878, 0.1683, 0.1651, 1.0, 0.1878, 0.1683, 0.1651, 1.0, 0.1878, 0.1683, 0.1651, 1.0, 0.1878, 0.1683, 0.1651, 1.0, 0.1878, 0.1683, 0.1651, 1.0, 0.1878, 0.1683, 0.1651, 1.0, 0.1878, 0.1683, 0.1651, 1.0, 0.1878, 0.1683, 0.1651, 1.0, 0.1878, 0.1683, 0.1651, 1.0, 0.1878, 0.1683, 0.1651, 1.0, 0.1878, 0.1683, 0.1651, 1.0, 0.1878, 0.1683, 0.1651, 1.0, 0.1878, 0.1683, 0.1651, 1.0, 0.1878, 0.1683, 0.1651, 1.0, 0.1878, 0.1683, 0.1651, 1.0, 0.1878, 0.1683, 0.1651, 1.0, 0.1878, 0.1683, 0.1651, 1.0, 0.1878, 0.1683, 0.1651, 1.0, 0.1878, 0.1683, 0.1651, 1.0, 0.1878, 0.1683, 0.1651, 1.0, 0.1878, 0.1683, 0.1651, 1.0, 0.1878, 0.1683, 0.1651, 1.0, 0.1878, 0.1683, 0.1651, 1.0, 0.1878, 0.1683, 0.1651, 1.0, 0.1878, 0.1683, 0.1651, 1.0, 0.1878, 0.1683, 0.1651, 1.0, 0.1878, 0.1683, 0.1651, 1.0, 0.1878, 0.1683, 0.1651, 1.0, 0.1878, 0.1683, 0.1651, 1.0, 0.1878, 0.1683, 0.1651, 1.0, 0.1878, 0.1683, 0.1651, 1.0, 0.1878, 0.1683, 0.1651, 1.0, 0.1878, 0.1683, 0.1651, 1.0, 0.1878, 0.1683, 0.1651, 1.0, 0.1878, 0.1683, 0.1651, 1.0, 0.1878, 0.1683, 0.1651, 1.0, 0.1878, 0.1683, 0.1651, 1.0, 0.1878, 0.1683, 0.1651, 1.0, 0.1878, 0.1683, 0.1651, 1.0, 0.1878, 0.1683, 0.1651, 1.0, 0.1878, 0.1683, 0.1651, 1.0, 0.1878, 0.1683, 0.1651, 1.0, 0.1878, 0.1683, 0.1651, 1.0, 0.1878, 0.1683, 0.1651, 1.0, 0.1878, 0.1683, 0.1651, 1.0, 0.1878, 0.1683, 0.1651, 1.0, 0.1878, 0.1683, 0.1651, 1.0, 0.1878, 0.1683, 0.1651, 1.0, 0.1878, 0.1683, 0.1651, 1.0, 0.1878, 0.1683, 0.1651, 1.0, 0.1878, 0.1683, 0.1651, 1.0, 0.1878, 0.1683, 0.1651, 1.0, 0.1878, 0.1683, 0.1651, 1.0, 0.1878, 0.1683, 0.1651, 1.0, 0.1878, 0.1683, 0.1651, 1.0, 0.1878, 0.1683, 0.1651, 1.0, 0.1878, 0.1683, 0.1651, 1.0, 0.1878, 0.1683, 0.1651, 1.0, 0.1878, 0.1683, 0.1651, 1.0, 0.1878, 0.1683, 0.1651, 1.0, 0.1878, 0.1683, 0.1651, 1.0, 0.1878, 0.1683, 0.1651, 1.0, 0.1878, 0.1683, 0.1651, 1.0, 0.1878, 0.1683, 0.1651, 1.0, 0.1878, 0.1683, 0.1651, 1.0, 0.1878, 0.1683, 0.1651, 1.0, 0.1878, 0.1683, 0.1651, 1.0, 0.1878, 0.1683, 0.1651, 1.0, 0.1878, 0.1683, 0.1651, 1.0, 0.1878, 0.1683, 0.1651, 1.0, 0.1878, 0.1683, 0.1651, 1.0, 0.1878, 0.1683, 0.1651, 1.0, 0.1878, 0.1683, 0.1651, 1.0, 0.1878, 0.1683, 0.1651, 1.0, 0.1878, 0.1683, 0.1651, 1.0, 0.1878, 0.1683, 0.1651, 1.0, 0.1878, 0.1683, 0.1651, 1.0, 0.1878, 0.1683, 0.1651, 1.0, 0.1878, 0.1683, 0.1651, 1.0, 0.1878, 0.1683, 0.1651, 1.0, 0.1878, 0.1683, 0.1651, 1.0, 0.1878, 0.1683, 0.1651, 1.0, 0.1878, 0.1683, 0.1651, 1.0, 0.1878, 0.1683, 0.1651, 1.0, 0.1878, 0.1683, 0.1651, 1.0, 0.1878, 0.1683, 0.1651, 1.0, 0.1878, 0.1683, 0.1651, 1.0, 0.1878, 0.1683, 0.1651, 1.0, 0.1878, 0.1683, 0.1651, 1.0, 0.1878, 0.1683, 0.1651, 1.0, 0.1878, 0.1683, 0.1651, 1.0, 0.1878, 0.1683, 0.1651, 1.0, 0.1878, 0.1683, 0.1651, 1.0, 0.1878, 0.1683, 0.1651, 1.0, 0.1878, 0.1683, 0.1651, 1.0, 0.1878, 0.1683, 0.1651, 1.0, 0.1878, 0.1683, 0.1651, 1.0, 0.1878, 0.1683, 0.1651, 1.0, 0.1878, 0.1683, 0.1651, 1.0, 0.1878, 0.1683, 0.1651, 1.0, 0.1878, 0.1683, 0.1651, 1.0, 0.1878, 0.1683, 0.1651, 1.0, 0.1878, 0.1683, 0.1651, 1.0, 0.1878, 0.1683, 0.1651, 1.0, 0.1878, 0.1683, 0.1651, 1.0, 0.1878, 0.1683, 0.1651, 1.0, 0.1878, 0.1683, 0.1651, 1.0, 0.1878, 0.1683, 0.1651, 1.0, 0.1878, 0.1683, 0.1651, 1.0, 0.1878, 0.1683, 0.1651, 1.0, 0.1878, 0.1683, 0.1651, 1.0, 0.1878, 0.1683, 0.1651, 1.0, 0.1878, 0.1683, 0.1651, 1.0, 0.1878, 0.1683, 0.1651, 1.0, 0.1878, 0.1683, 0.1651, 1.0, 0.1878, 0.1683, 0.1651, 1.0, 0.1878, 0.1683, 0.1651, 1.0, 0.1878, 0.1683, 0.1651, 1.0, 0.1878, 0.1683, 0.1651, 1.0, 0.1878, 0.1683, 0.1651, 1.0, 0.1878, 0.1683, 0.1651, 1.0, 0.1878, 0.1683, 0.1651, 1.0, 0.1878, 0.1683, 0.1651, 1.0, 0.1878, 0.1683, 0.1651, 1.0, 0.1878, 0.1683, 0.1651, 1.0, 0.1878, 0.1683, 0.1651, 1.0, 0.1878, 0.1683, 0.1651, 1.0, 0.1878, 0.1683, 0.1651, 1.0, 0.1878, 0.1683, 0.1651, 1.0, 0.1878, 0.1683, 0.1651, 1.0, 0.1878, 0.1683, 0.1651, 1.0, 0.1878, 0.1683, 0.1651, 1.0, 0.1878, 0.1683, 0.1651, 1.0, 0.1878, 0.1683, 0.1651, 1.0, 0.1878, 0.1683, 0.1651, 1.0, 0.1878, 0.1683, 0.1651, 1.0, 0.1878, 0.1683, 0.1651, 1.0, 0.1878, 0.1683, 0.1651, 1.0, 0.1878, 0.1683, 0.1651, 1.0, 0.1878, 0.1683, 0.1651, 1.0, 0.1878, 0.1683, 0.1651, 1.0, 0.1878, 0.1683, 0.1651, 1.0, 0.1878, 0.1683, 0.1651, 1.0, 0.1878, 0.1683, 0.1651, 1.0, 0.1878, 0.1683, 0.1651, 1.0, 0.1878, 0.1683, 0.1651, 1.0, 0.1878, 0.1683, 0.1651, 1.0, 0.1878, 0.1683, 0.1651, 1.0, 0.1878, 0.1683, 0.1651, 1.0, 0.1878, 0.1683, 0.1651, 1.0, 0.1878, 0.1683, 0.1651, 1.0, 0.1878, 0.1683, 0.1651, 1.0, 0.1878, 0.1683, 0.1651, 1.0, 0.1878, 0.1683, 0.1651, 1.0, 0.1878, 0.1683, 0.1651, 1.0, 0.1878, 0.1683, 0.1651, 1.0, 0.1878, 0.1683, 0.1651, 1.0, 0.1878, 0.1683, 0.1651, 1.0, 0.1878, 0.1683, 0.1651, 1.0, 0.1878, 0.1683, 0.1651, 1.0, 0.1878, 0.1683, 0.1651, 1.0, 0.1878, 0.1683, 0.1651, 1.0, 0.1878, 0.1683, 0.1651, 1.0, 0.1878, 0.1683, 0.1651, 1.0, 0.1878, 0.1683, 0.1651, 1.0, 0.1878, 0.1683, 0.1651, 1.0, 0.1878, 0.1683, 0.1651, 1.0, 0.1878, 0.1683, 0.1651, 1.0, 0.1878, 0.1683, 0.1651, 1.0, 0.1878, 0.1683, 0.1651, 1.0, 0.1878, 0.1683, 0.1651, 1.0, 0.1878, 0.1683, 0.1651, 1.0, 0.1878, 0.1683, 0.1651, 1.0, 0.1878, 0.1683, 0.1651, 1.0, 0.1878, 0.1683, 0.1651, 1.0, 0.1878, 0.1683, 0.1651, 1.0, 0.1878, 0.1683, 0.1651, 1.0, 0.1878, 0.1683, 0.1651, 1.0, 0.1878, 0.1683, 0.1651, 1.0, 0.1878, 0.1683, 0.1651, 1.0, 0.1878, 0.1683, 0.1651, 1.0, 0.1878, 0.1683, 0.1651, 1.0, 0.1878, 0.1683, 0.1651, 1.0, 0.1878, 0.1683, 0.1651, 1.0, 0.1878, 0.1683, 0.1651, 1.0, 0.1878, 0.1683, 0.1651, 1.0, 0.1878, 0.1683, 0.1651, 1.0, 0.1878, 0.1683, 0.1651, 1.0])
me_untitled_026.use_remesh_preserve_volume = False
me_untitled_026.use_remesh_preserve_attributes = False
me_untitled_026.use_mirror_vertex_groups = False
me_untitled_026.update()
me_untitled_026.normals_split_custom_set([tuple(v) for v in zip(*[iter([0.9891, -0.07914, 0.1245, 0.9859, -0.1291, 0.1064, 0.9887, -0.1038, 0.1077, -0.9876, -0.02314, -0.155, -0.9877, -0.02239, -0.1547, -0.9876, -0.02268, -0.1551, 0.1381, -0.1054, -0.9848, 0.1677, -0.2346, -0.9575, 0.1381, -0.1054, -0.9848, -0.5539, -0.04645, 0.8313, -0.5608, -0.09438, 0.8225, -0.5034, -0.03524, 0.8634, -0.4499, 0.04656, 0.8919, -0.5932, -0.001021, 0.805, -0.5034, -0.03522, 0.8634, -0.9877, -0.02375, -0.1548, -0.9876, -0.0233, -0.1549, -0.9876, -0.02398, -0.1552, -0.1208, 0.9727, -0.1979, -0.0418, 0.9779, -0.205, -0.1217, 0.9747, -0.1877, 0.106, 0.02575, -0.994, 0.1381, -0.1054, -0.9848, 0.1381, -0.1054, -0.9848, 0.03487, 0.9992, 0.01866, 0.06648, 0.9945, 0.08032, 0.06041, 0.9979, -0.0221, 0.99, -0.01537, 0.1401, 0.9914, -0.03636, 0.1256, 0.9904, 0.01431, 0.1378, 0.1758, 0.5931, -0.7857, 0.2, 0.5799, -0.7898, 0.2077, 0.6079, -0.7664, 0.6539, 0.7517, 0.08527, 0.6464, 0.7566, 0.09855, 0.6682, 0.7379, 0.09508, -0.8105, 0.5846, -0.03638, -0.7996, 0.5982, -0.05234, -0.7868, 0.6163, -0.03272, -0.2349, 0.8758, 0.4216, -0.2407, 0.8695, 0.4313, -0.275, 0.8349, 0.4768, 0.2834, -0.03913, 0.9582, 0.2834, -0.03913, 0.9582, 0.1658, -0.09278, 0.9818, 0.4063, 0.5853, -0.7017, 0.383, 0.5827, -0.7167, 0.4194, 0.5683, -0.7079, 0.8091, 0.1279, -0.5736, 0.8091, 0.1279, -0.5736, 0.8091, 0.1279, -0.5736, -0.7496, 0.06712, 0.6585, -0.7635, 0.07712, 0.6412, -0.705, 0.1001, 0.7021, -0.7355, 0.5982, 0.318, -0.7407, 0.606, 0.2899, -0.7307, 0.6076, 0.3113, 0.2833, -0.03913, 0.9582, 0.3961, 0.0152, 0.9181, 0.2833, -0.03912, 0.9582, 0.6862, 0.7196, 0.106, 0.6904, 0.7155, 0.1062, 0.7134, 0.6929, 0.1044, -0.2227, 0.9093, 0.3515, -0.1852, 0.8669, 0.4629, -0.2118, 0.8932, 0.3967, 0.4204, 0.7639, 0.4896, 0.4185, 0.756, 0.5034, 0.4124, 0.7539, 0.5113, -0.3665, -0.07917, 0.927, -0.3483, -0.1291, 0.9285, -0.3503, -0.1038, 0.9309, 0.3959, -0.02269, -0.918, 0.3959, -0.02269, -0.918, 0.3959, -0.02269, -0.918, 0.9195, -0.1054, 0.3787, 0.8857, -0.2346, 0.4005, 0.9195, -0.1054, 0.3787, -0.6674, -0.04646, -0.7432, -0.6572, -0.09438, -0.7478, -0.711, -0.03525, -0.7023, -0.7519, 0.04656, -0.6576, -0.6322, -0.00102, -0.7748, -0.711, -0.03522, -0.7023, 0.3956, -0.02375, -0.9181, 0.3956, -0.02375, -0.9181, 0.3956, -0.02375, -0.9181, 0.2218, 0.9727, -0.06781, 0.2089, 0.9779, 0.01049, 0.212, 0.9747, -0.07125, 0.9364, 0.02575, 0.3499, 0.9195, -0.1054, 0.3787, 0.9195, -0.1054, 0.3787, -0.02675, 0.9992, 0.02914, -0.09433, 0.9945, 0.04442, 0.006385, 0.9979, 0.06401, -0.382, -0.01537, 0.9241, -0.3683, -0.03632, 0.929, -0.3798, 0.01426, 0.925, 0.7173, 0.5931, 0.3657, 0.7152, 0.5799, 0.3901, 0.6906, 0.6079, 0.3918, -0.2452, 0.7517, 0.6122, -0.2562, 0.7566, 0.6015, -0.2583, 0.7379, 0.6236, 0.2368, 0.5846, -0.776, 0.2496, 0.5982, -0.7615, 0.2274, 0.6163, -0.7539, -0.35, 0.8758, -0.3324, -0.3578, 0.8695, -0.3404, -0.3934, 0.8349, -0.385, -0.9986, -0.03913, 0.03615, -0.9986, -0.03913, 0.03615, -0.9922, -0.09278, -0.08363, 0.5786, 0.5853, 0.5681, 0.5989, 0.5827, 0.5493, 0.5814, 0.5683, 0.5823, 0.3543, 0.1279, 0.9263, 0.3543, 0.1279, 0.9263, 0.3543, 0.1279, 0.9263, -0.4514, 0.06711, -0.8898, -0.4312, 0.07712, -0.899, -0.5047, 0.1001, -0.8575, -0.1251, 0.5982, -0.7915, -0.09661, 0.606, -0.7895, -0.1198, 0.6076, -0.7852, -0.9986, -0.03913, 0.03613, -0.9878, 0.01519, 0.1553, -0.9986, -0.03913, 0.03612, -0.2734, 0.7196, 0.6383, -0.2746, 0.7155, 0.6423, -0.2786, 0.6929, 0.665, -0.285, 0.9093, -0.3032, -0.4023, 0.8669, -0.2945, -0.3316, 0.8932, -0.3039, -0.5787, 0.7639, 0.2855, -0.5916, 0.756, 0.2802, -0.5978, 0.7539, 0.2723, -0.9945, 0.04453, 0.09512, -0.991, 0.1115, -0.07359, -0.9968, 0.0786, 0.01754, 0.7229, 0.6071, -0.3298, 0.6998, 0.6301, -0.3366, 0.7237, 0.6036, -0.3345, 0.005473, 0.9999, 0.01364, 0.003489, 1.0, 0.009014, 0.005473, 0.9999, 0.01364, 0.02575, 0.03454, 0.9991, -0.01613, -0.07017, 0.9974, 0.02574, 0.03454, 0.9991, -0.03119, 0.9994, -0.01366, -0.03119, 0.9994, -0.01366, -0.03575, 0.9992, -0.01579, 0.2911, -0.0344, -0.9561, 0.2972, -0.04624, -0.9537, 0.2972, -0.04624, -0.9537, 0.2972, -0.04627, -0.9537, 0.2972, -0.04627, -0.9537, 0.3032, -0.0581, -0.9511, 0.06728, 0.1388, 0.988, 0.02573, 0.03451, 0.9991, 0.02573, 0.03451, 0.9991, 0.9995, 0.02974, -0.01015, 0.9995, 0.02974, -0.01015, 0.9995, 0.02974, -0.01015, 0.5675, 0.7668, -0.3, 0.5881, 0.7472, -0.3097, 0.5927, 0.7435, -0.3098, 0.21, 0.7212, -0.6601, 0.158, 0.7768, -0.6096, 0.1969, 0.7506, -0.6307, -0.9799, 0.1188, 0.1601, -0.9963, 0.08225, 0.02446, -0.9915, 0.1274, -0.02633, 0.0855, 0.875, -0.4765, 0.1298, 0.8311, -0.5408, 0.09627, 0.849, -0.5195, -0.9508, 0.1678, -0.2605, -0.9511, 0.1724, -0.2563, -0.9332, 0.1695, -0.3168, -0.8818, 0.1896, 0.4319, -0.8404, 0.2396, 0.4861, -0.878, 0.195, 0.4371, -0.04733, 0.8428, 0.5361, -0.04733, 0.8428, 0.5361, -0.04733, 0.8428, 0.5361, -0.2709, -0.1081, -0.9565, -0.2709, -0.1081, -0.9565, -0.2709, -0.1081, -0.9565, 0.1775, 0.9515, 0.2514, 0.05238, 0.9473, 0.3162, 0.1818, 0.9728, 0.1435, -0.04284, 0.1356, -0.9898, -0.02038, 0.1196, -0.9926, -0.01761, 0.1042, -0.9944, 0.9823, -0.1874, -0.00623, 0.9623, -0.2683, -0.04552, 0.9689, -0.242, -0.05177, 0.1452, 0.9835, 0.1083, 0.1373, 0.9834, 0.1186, 0.1461, 0.9854, 0.08781, -0.4735, -0.1507, 0.8678, -0.4403, -0.1003, 0.8922, -0.4775, -0.159, 0.8641, -0.9897, 0.1274, -0.06588, -0.99, 0.1238, -0.0676, -0.99, 0.1238, -0.0676, -0.99, 0.1239, -0.06759, -0.9903, 0.1203, -0.0693, -0.99, 0.1239, -0.06759, -0.0204, 0.1196, -0.9926, -0.02563, 0.1266, -0.9916, -0.04322, 0.1365, -0.9897, 0.9987, -0.04999, 0.00729, 0.9974, -0.07099, -0.01089, 0.998, -0.05957, 0.01931, 0.9992, -0.02438, 0.03145, 0.9982, -0.04324, 0.04089, 0.9976, 0.05666, 0.04085, -0.1183, 0.4608, 0.8796, -0.125, 0.3476, 0.9293, -0.1622, 0.452, 0.8771, 0.1878, -0.2236, 0.9564, 0.1878, -0.2236, 0.9564, 0.1878, -0.2236, 0.9564, -0.4349, -0.1563, 0.8868, -0.4465, -0.2009, 0.8719, -0.479, -0.184, 0.8583, -0.1111, 0.7156, 0.6896, -0.0253, 0.7792, 0.6263, -0.04392, 0.7582, 0.6506, 0.05267, 0.9889, 0.1386, 0.06656, 0.9883, 0.1375, 0.04912, 0.9907, 0.1271, -0.07039, 0.771, 0.633, -0.1103, 0.6895, 0.7158, -0.0985, 0.7465, 0.658, 0.2493, 0.9614, 0.1165, 0.1399, 0.9847, 0.1041, 0.1572, 0.9834, 0.09091, 0.6263, 0.1687, -0.7611, 0.6263, 0.1687, -0.7611, 0.6263, 0.1687, -0.7611, 0.5507, 0.8345, 0.0195, 0.551, 0.8342, 0.02079, 0.6079, 0.7873, 0.1032, -0.08768, 0.1672, -0.982, -0.09873, 0.1836, -0.978, -0.08408, 0.1594, -0.9836, -0.5339, 0.8433, -0.06088, -0.5339, 0.8433, -0.06088, -0.5339, 0.8433, -0.06088, -0.6228, 0.05771, 0.7802, -0.619, 0.1225, 0.7758, -0.6342, 0.1046, 0.766, -0.3151, 0.3895, 0.8654, -0.3371, 0.4768, 0.8118, -0.3568, 0.462, 0.8119, -0.7921, 0.137, 0.5948, -0.7921, 0.137, 0.5948, -0.7921, 0.137, 0.5948, -0.1687, -0.07119, 0.9831, -0.2507, -0.03673, 0.9674, -0.1954, -0.01274, 0.9806, -0.06826, 0.7682, 0.6366, -0.1084, 0.7487, 0.654, -0.2105, 0.7482, 0.6292, -0.6985, 0.1559, -0.6984, -0.6958, 0.1595, -0.7003, -0.767, 0.1151, -0.6313, 0.3571, -0.07961, -0.9307, 0.3571, -0.07961, -0.9307, 0.3571, -0.07961, -0.9307, 0.637, -0.0716, 0.7676, 0.6376, -0.07398, 0.7668, 0.6346, -0.07306, 0.7693, 0.9027, 0.4137, -0.118, 0.8833, 0.446, -0.1442, 0.9027, 0.4137, -0.118, 0.02594, 0.9996, -0.006444, 0.0217, 0.9998, -0.0002841, 0.04565, 0.9988, -0.01745, 0.6236, -0.05655, 0.7797, 0.622, -0.05515, 0.7811, 0.6221, -0.05316, 0.7812, 0.9202, 0.3806, -0.0916, 0.9027, 0.4137, -0.118, 0.9027, 0.4137, -0.118, -0.5739, 0.0892, 0.814, -0.5342, 0.1685, 0.8284, -0.5739, 0.0892, 0.814, -0.07355, 0.9793, 0.1884, -0.04496, 0.9768, 0.2095, -0.1688, 0.9614, 0.2173, -0.574, 0.08916, 0.814, -0.6091, 0.009166, 0.793, -0.574, 0.08916, 0.814, -0.7201, 0.2552, -0.6453, -0.6779, 0.1915, -0.7098, -0.7567, 0.2605, -0.5996, -0.4049, 0.8196, 0.4055, -0.4477, 0.7579, 0.4745, -0.392, 0.8127, 0.4311, -0.7391, 0.226, -0.6345, -0.7567, 0.2605, -0.5996, -0.8177, 0.3279, -0.4732, 0.0006033, 0.002752, -1.0, 0.0002903, 0.003809, -1.0, 0.0002902, 0.003809, -1.0, 0.0002681, 0.003883, -1.0, 0.000268, 0.003883, -1.0, -3.265e-05, 0.004894, -1.0, 0.37, 0.8335, 0.4104, 0.37, 0.8335, 0.4104, 0.37, 0.8335, 0.4104, 0.37, 0.8335, 0.4104, 0.6692, 0.02888, 0.7425, 0.6923, -0.01317, 0.7215, 0.695, 0.01494, 0.7188, 0.6692, 0.02888, 0.7425, -0.9991, -0.04197, 0.006752, -0.9891, -0.1456, -0.02201, -0.9986, -0.05183, 0.01085, 0.6982, 0.478, -0.533, 0.6982, 0.478, -0.533, 0.6982, 0.478, -0.533, 0.7019, 0.3001, 0.646, 0.7225, 0.3283, 0.6085, 0.7225, 0.3283, 0.6085, 0.7225, 0.3283, 0.6085, -0.001099, 0.9798, -0.2001, -0.04743, 0.9879, -0.1477, -0.05238, 0.9872, -0.151, -0.0964, 0.99, -0.1029, -0.07277, 0.9929, -0.09444, -0.08037, 0.987, -0.1392, -0.02877, 0.9968, -0.07519, 0.01775, 0.9991, -0.03871, -0.007749, 0.9979, -0.06435, -0.09381, 0.9891, -0.1131, -0.08444, 0.9912, -0.1024, -0.08524, 0.9882, -0.1275, -0.08338, 0.9876, -0.1334, -0.08802, 0.9903, -0.1079, -0.08957, 0.9882, -0.1244, -0.3615, 0.07095, 0.9297, -0.3442, 0.04761, 0.9377, -0.3746, 0.01714, 0.927, -0.372, 0.01333, 0.9281, -0.372, 0.01333, 0.9281, -0.4018, 0.05791, 0.9139, -0.08045, 0.5929, 0.8013, -0.08045, 0.5929, 0.8013, -0.08045, 0.5929, 0.8013, 0.7281, 0.36, 0.5834, 0.7452, 0.2773, 0.6065, 0.7294, 0.3261, 0.6014, -0.8578, 0.3851, -0.3404, -0.8993, 0.3078, -0.3107, -0.9347, 0.2264, -0.274, -0.5549, 0.8217, -0.13, -0.543, 0.8376, -0.06078, -0.5421, 0.8381, -0.0614, -0.9958, -0.0262, -0.08737, -0.9923, -0.1241, 0.004616, -0.9999, -0.01393, 0.004943, -0.5398, 0.8396, -0.06125, -0.5605, 0.8254, -0.06753, -0.5843, 0.8044, -0.1072, 0.04635, 0.9866, 0.1563, 0.1175, 0.9821, 0.1471, 0.04515, 0.9951, 0.08793, -0.4652, 0.8829, 0.06449, -0.4537, 0.8909, -0.0206, -0.3429, 0.939, -0.02713, -0.2775, 0.3459, 0.8963, -0.2732, 0.3872, 0.8806, -0.2364, 0.3829, 0.893, -0.9311, 0.2866, -0.2257, -0.9249, 0.3016, -0.2314, -0.9451, 0.2986, -0.1325, 0.9872, 0.1335, 0.08762, 0.9872, 0.1335, 0.08762, 0.9872, 0.1335, 0.08762, -0.8807, 0.3528, -0.316, -0.8768, 0.3648, -0.3132, -0.8748, 0.3667, -0.3165, -0.09442, -0.1968, -0.9759, 0.01091, -0.07657, -0.997, 0.01746, -0.134, -0.9908, -0.9961, -0.0856, -0.02, -0.976, -0.2179, 0.003403, -0.9792, -0.2027, 0.005346, 0.5459, 0.1794, 0.8184, 0.371, 0.2778, 0.8861, 0.4524, 0.3411, 0.824, 0.747, 0.0283, 0.6642, 0.7073, -0.07128, 0.7033, 0.729, -0.2247, 0.6466, 0.7424, -0.1526, 0.6523, 0.7683, -0.06523, 0.6368, 0.6149, -0.09885, 0.7824, -0.1442, 0.983, -0.1139, -0.07534, 0.9952, -0.06226, -0.168, 0.9733, -0.1566, 0.07083, -0.1896, -0.9793, 0.09464, -0.2066, -0.9738, 0.0664, -0.2161, -0.9741, 0.7482, 0.09468, 0.6566, 0.7425, 0.02783, 0.6693, 0.7526, 0.09037, 0.6522, -0.2564, 0.9643, -0.0665, -0.2447, 0.9576, -0.1522, -0.2605, 0.9633, -0.06406, 0.2782, 0.8657, 0.416, 0.2142, 0.8592, 0.4646, 0.2375, 0.8911, 0.3867, 0.703, 0.6983, 0.1347, 0.6129, 0.7725, 0.1662, 0.7411, 0.6544, 0.1501, -0.2731, 0.9601, -0.06054, -0.2769, 0.9591, -0.05812, -0.2741, 0.9599, -0.05881, -0.9976, -0.0565, -0.03973, -0.9621, -0.2722, 0.01415, -0.9792, -0.2027, 0.005352, -0.1193, 0.6463, -0.7537, -0.1249, 0.6072, -0.7846, -0.1271, 0.6228, -0.772, -0.9596, 0.2808, -0.0207, -0.9859, 0.1524, -0.06983, -0.9967, 0.07412, -0.03253, 0.91, 0.05769, -0.4106, 0.8714, 0.08617, -0.483, 0.91, 0.05769, -0.4106, -0.1179, 0.6808, -0.7229, -0.1243, 0.6662, -0.7353, -0.1336, 0.6984, -0.7031, -0.3385, -0.2907, -0.8949, -0.1772, -0.3641, -0.9143, -0.3949, -0.2807, -0.8748, -0.2549, 0.9644, -0.07091, -0.2558, 0.9643, -0.06854, -0.1777, 0.9781, -0.1086, -0.5336, 0.6845, -0.4967, -0.534, 0.6833, -0.498, -0.5315, 0.6814, -0.5032, -0.3275, 0.1126, 0.9381, -0.4424, 0.1294, 0.8874, -0.4138, 0.09798, 0.9051, 0.1641, 0.9483, 0.2716, 0.1114, 0.9723, 0.2056, 0.1912, 0.9364, 0.2942, 0.6381, 0.7537, -0.1574, 0.639, 0.7528, -0.1577, 0.6383, 0.7542, -0.1538, 0.91, 0.05771, -0.4106, 0.91, 0.05771, -0.4106, 0.9418, 0.02878, -0.3351, -0.6289, 0.1335, 0.7659, -0.6837, 0.1811, 0.707, -0.7161, 0.1798, 0.6744, -0.2139, 0.8599, 0.4635, -0.2139, 0.8599, 0.4635, -0.2139, 0.8599, 0.4635, -0.5594, 0.7039, -0.4377, -0.554, 0.7051, -0.4427, -0.5511, 0.7093, -0.4395, -0.3949, -0.2807, -0.8748, -0.5678, -0.1954, -0.7996, -0.2609, -0.2267, -0.9384, 0.7538, 0.008672, 0.6571, 0.7466, 0.07448, 0.6611, 0.7284, -0.05561, 0.6829, -0.1127, 0.3183, 0.9413, -0.1127, 0.3183, 0.9413, -0.1127, 0.3183, 0.9413, 0.6218, 0.783, 0.01358, 0.6195, 0.7849, 0.01571, 0.618, 0.7861, 0.01197, 0.7327, 0.05898, 0.678, 0.7614, 0.1014, 0.6403, 0.7632, 0.1067, 0.6373, 0.2432, 0.9639, 0.1083, 0.3505, 0.9248, 0.1477, 0.3942, 0.9126, 0.1084, 0.2346, 0.6828, 0.6919, 0.2979, 0.5845, 0.7547, 0.1725, 0.6548, 0.7358])] * 3)])

# ---- objects
ob_polysurface288 = bpy.data.objects.new('polySurface288', me_untitled_026)

# ---- transforms, parenting, visibility, modifiers, constraints
ob_polysurface288.location = (0.0, 0.0, 0.0)
ob_polysurface288.rotation_euler = (1.571, -0.0, 0.0)
ob_polysurface288.scale = (0.7126, 0.7126, 0.7126)
ob_polysurface288.color = (0.8, 0.8, 0.8, 1.0)
ob_polysurface288.lineart.crease_threshold = 0.0

# ---- collection membership
col_collection_1.objects.link(ob_polysurface288)

# ---- scene / render settings (as saved in the file)
scene.frame_start = 1; scene.frame_end = 250; scene.frame_set(1)
scene.render.engine = 'BLENDER_EEVEE_NEXT'
scene.render.resolution_percentage = 50
scene.render.dither_intensity = 0.0
scene.cycles.use_denoising = False
scene.cycles.samples = 128
scene.cycles.sampling_pattern = 'TABULATED_SOBOL'
scene.cycles.light_sampling_threshold = 0.0
scene.cycles.use_adaptive_sampling = False
scene.cycles.use_light_tree = False
scene.cycles.blur_glossy = 0.0
scene.cycles.sample_clamp_indirect = 0.0
scene.view_settings.view_transform = 'Standard'
bpy.context.view_layer.update()

# ---- added for rendering (the .blend has no active camera and no usable light): camera, sun
cam_auto = bpy.data.cameras.new('AutoCamera')
cam_auto.lens = 50.0
cam_auto.sensor_width = 36.0
cam_auto.clip_end = 1000.0
ob_auto_camera = bpy.data.objects.new('AutoCamera', cam_auto)
scene.collection.objects.link(ob_auto_camera)
ob_auto_camera.location = (1.85026, -2.25112, 1.49196)
ob_auto_camera.rotation_euler = (1.09748, -7.21219e-08, 0.694738)
scene.camera = ob_auto_camera
light_auto_sun = bpy.data.lights.new('AutoSun', 'SUN')
light_auto_sun.energy = 3.0
light_auto_sun.angle = 0.0523599
ob_auto_sun = bpy.data.objects.new('AutoSun', light_auto_sun)
scene.collection.objects.link(ob_auto_sun)
ob_auto_sun.rotation_euler = (0.872665, 0.174533, 0.523599)
bpy.context.view_layer.update()
